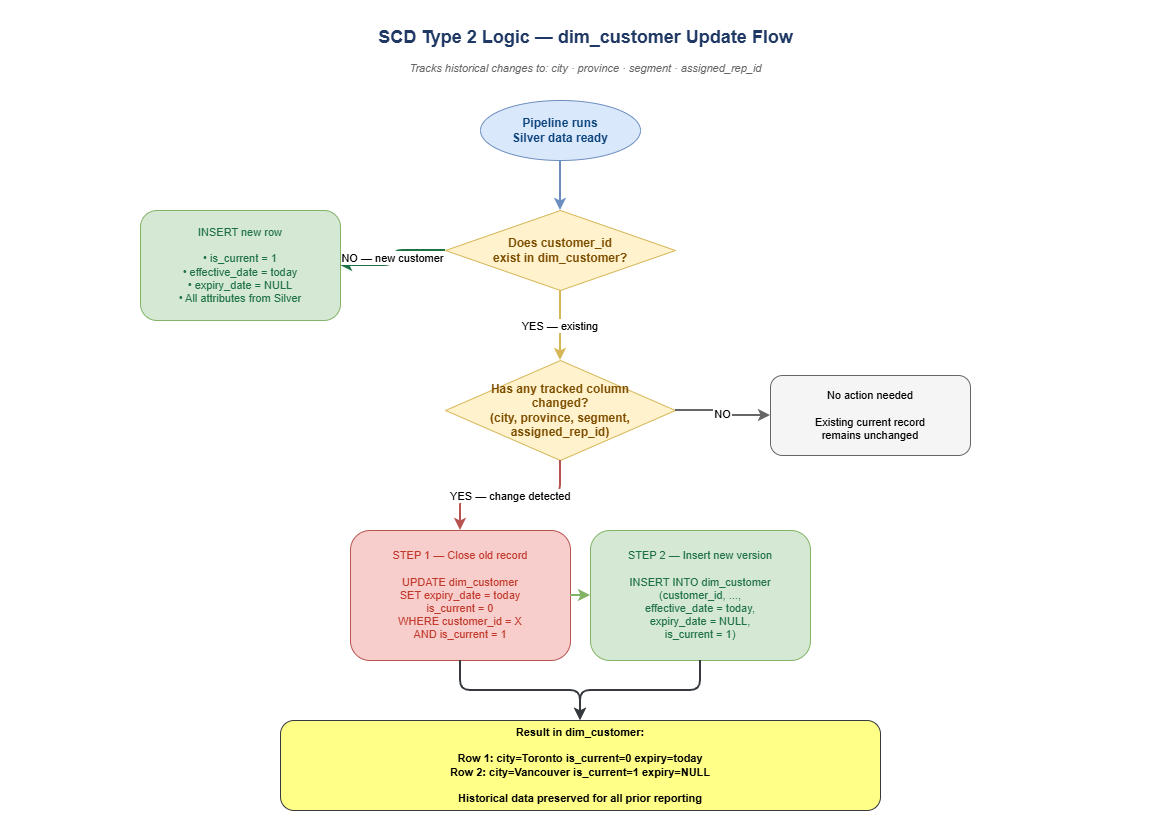

The diagram above was exported from draw.io. Its source (the exported page's mxGraphModel, read from the mxfile embedded in the PNG):
<mxGraphModel dx="1484" dy="816" grid="1" gridSize="10" guides="1" tooltips="1" connect="1" arrows="1" fold="1" page="1" pageScale="1" pageWidth="1169" pageHeight="827" math="0" shadow="0">
  <root>
    <mxCell id="0" />
    <mxCell id="1" parent="0" />
    <mxCell id="title" parent="1" style="text;html=1;strokeColor=none;fillColor=none;align=center;fontSize=18;fontStyle=1;fontColor=#1F3864;" value="SCD Type 2 Logic — dim_customer Update Flow" vertex="1">
      <mxGeometry height="40" width="769" x="200" y="20" as="geometry" />
    </mxCell>
    <mxCell id="sub" parent="1" style="text;html=1;strokeColor=none;fillColor=none;align=center;fontSize=11;fontStyle=2;fontColor=#666666;" value="Tracks historical changes to: city · province · segment · assigned_rep_id" vertex="1">
      <mxGeometry height="25" width="769" x="200" y="55" as="geometry" />
    </mxCell>
    <mxCell id="start" parent="1" style="ellipse;whiteSpace=wrap;html=1;fillColor=#dae8fc;strokeColor=#6c8ebf;fontSize=12;fontStyle=1;fontColor=#0C447C;" value="Pipeline runs&#10;Silver data ready" vertex="1">
      <mxGeometry height="60" width="160" x="480" y="100" as="geometry" />
    </mxCell>
    <mxCell id="q1" parent="1" style="rhombus;whiteSpace=wrap;html=1;fillColor=#fff2cc;strokeColor=#d6b656;fontSize=12;fontStyle=1;fontColor=#7d4e00;" value="Does customer_id&#10;exist in dim_customer?" vertex="1">
      <mxGeometry height="80" width="230" x="445" y="210" as="geometry" />
    </mxCell>
    <mxCell id="insert_new" parent="1" style="rounded=1;whiteSpace=wrap;html=1;fillColor=#d5e8d4;strokeColor=#82b366;fontSize=11;fontColor=#1E7145;" value="INSERT new row&#10;&#10;• is_current = 1&#10;• effective_date = today&#10;• expiry_date = NULL&#10;• All attributes from Silver" vertex="1">
      <mxGeometry height="110" width="200" x="140" y="210" as="geometry" />
    </mxCell>
    <mxCell id="q2" parent="1" style="rhombus;whiteSpace=wrap;html=1;fillColor=#fff2cc;strokeColor=#d6b656;fontSize=12;fontStyle=1;fontColor=#7d4e00;" value="Has any tracked column&#10;changed?&#10;(city, province, segment,&#10;assigned_rep_id)" vertex="1">
      <mxGeometry height="100" width="230" x="445" y="360" as="geometry" />
    </mxCell>
    <mxCell id="no_change" parent="1" style="rounded=1;whiteSpace=wrap;html=1;fillColor=#f5f5f5;strokeColor=#666666;fontSize=11;" value="No action needed&#10;&#10;Existing current record&#10;remains unchanged" vertex="1">
      <mxGeometry height="80" width="200" x="770" y="375" as="geometry" />
    </mxCell>
    <mxCell id="close_old" parent="1" style="rounded=1;whiteSpace=wrap;html=1;fillColor=#f8cecc;strokeColor=#b85450;fontSize=11;fontColor=#c0392b;" value="STEP 1 — Close old record&#10;&#10;UPDATE dim_customer&#10;SET expiry_date = today&#10;    is_current = 0&#10;WHERE customer_id = X&#10;  AND is_current = 1" vertex="1">
      <mxGeometry height="130" width="220" x="350" y="530" as="geometry" />
    </mxCell>
    <mxCell id="insert_ver" parent="1" style="rounded=1;whiteSpace=wrap;html=1;fillColor=#d5e8d4;strokeColor=#82b366;fontSize=11;fontColor=#1E7145;" value="STEP 2 — Insert new version&#10;&#10;INSERT INTO dim_customer&#10;(customer_id, ...,&#10; effective_date = today,&#10; expiry_date = NULL,&#10; is_current = 1)" vertex="1">
      <mxGeometry height="130" width="220" x="590" y="530" as="geometry" />
    </mxCell>
    <mxCell id="result_box" parent="1" style="rounded=1;whiteSpace=wrap;html=1;fillColor=#ffff88;strokeColor=#36393d;fontSize=11;fontStyle=1;" value="Result in dim_customer:&#10;&#10;Row 1: city=Toronto  is_current=0  expiry=today&#10;Row 2: city=Vancouver  is_current=1  expiry=NULL&#10;&#10;Historical data preserved for all prior reporting" vertex="1">
      <mxGeometry height="90" width="600" x="280" y="720" as="geometry" />
    </mxCell>
    <mxCell id="a1" edge="1" parent="1" source="start" style="edgeStyle=orthogonalEdgeStyle;strokeColor=#6c8ebf;strokeWidth=2;" target="q1">
      <mxGeometry relative="1" as="geometry" />
    </mxCell>
    <mxCell id="a2" edge="1" parent="1" source="q1" style="edgeStyle=orthogonalEdgeStyle;strokeColor=#1E7145;strokeWidth=2;" target="insert_new" value="NO — new customer">
      <mxGeometry relative="1" as="geometry" />
    </mxCell>
    <mxCell id="a3" edge="1" parent="1" source="q1" style="edgeStyle=orthogonalEdgeStyle;strokeColor=#d6b656;strokeWidth=2;" target="q2" value="YES — existing">
      <mxGeometry relative="1" as="geometry" />
    </mxCell>
    <mxCell id="a4" edge="1" parent="1" source="q2" style="edgeStyle=orthogonalEdgeStyle;strokeColor=#666666;strokeWidth=2;" target="no_change" value="NO">
      <mxGeometry relative="1" as="geometry" />
    </mxCell>
    <mxCell id="a5" edge="1" parent="1" source="q2" style="edgeStyle=orthogonalEdgeStyle;strokeColor=#b85450;strokeWidth=2;" target="close_old" value="YES — change detected">
      <mxGeometry relative="1" as="geometry" />
    </mxCell>
    <mxCell id="a6" edge="1" parent="1" source="close_old" style="edgeStyle=orthogonalEdgeStyle;strokeColor=#82b366;strokeWidth=2;" target="insert_ver">
      <mxGeometry relative="1" as="geometry" />
    </mxCell>
    <mxCell id="a7" edge="1" parent="1" source="insert_ver" style="edgeStyle=orthogonalEdgeStyle;strokeColor=#36393d;strokeWidth=2;" target="result_box">
      <mxGeometry relative="1" as="geometry" />
    </mxCell>
    <mxCell id="a8" edge="1" parent="1" source="close_old" style="edgeStyle=orthogonalEdgeStyle;strokeColor=#36393d;strokeWidth=2;" target="result_box">
      <mxGeometry relative="1" as="geometry" />
    </mxCell>
  </root>
</mxGraphModel>